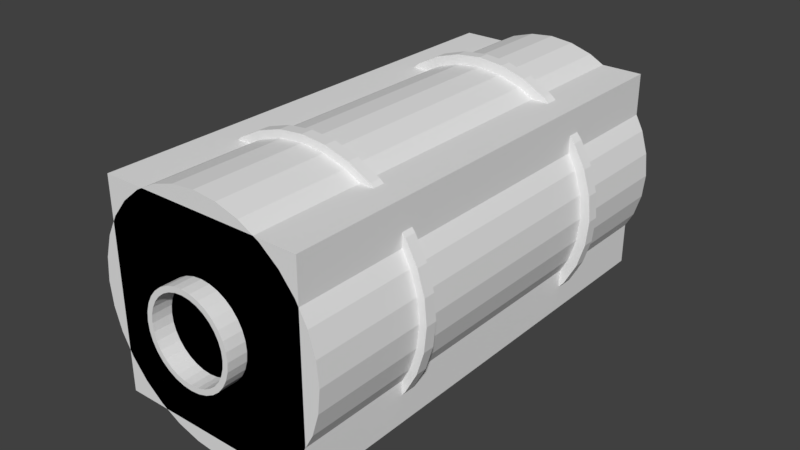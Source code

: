 # Source: scene-hull.blend  (saved by Blender 2.79.0; exported with 4.5.12 LTS)
import bpy
from mathutils import Matrix  # noqa: F401  (used for matrix-valued properties, if any)

bpy.ops.wm.read_factory_settings(use_empty=True)
scene = bpy.context.scene
scene.name = 'Scene'

# ---- collections
col_collection_1 = bpy.data.collections.new('Collection 1'); scene.collection.children.link(col_collection_1)

# ---- world
world_world = bpy.data.worlds.new('World'); scene.world = world_world
world_world.color = (0.05088, 0.05088, 0.05088)
world_world.use_sun_shadow = False
world_world.sun_shadow_jitter_overblur = 0.0
world_world.cycles.sampling_method = 'MANUAL'

# ---- meshes
me_cylinder_012 = bpy.data.meshes.new('Cylinder.012')
me_cylinder_012.from_pydata([(8.657e-08, 5.763e-07, 3.0), (0.0, 1.0, -1.0), (0.0, 1.0, 1.0), (0.1951, 0.9808, -1.0), (0.1951, 0.9808, 1.0), (0.3827, 0.9239, -1.0), (0.3827, 0.9239, 1.0), (0.5556, 0.8315, -1.0), (0.5556, 0.8315, 1.0), (0.7071, 0.7071, -1.0), (0.7071, 0.7071, 1.0), (0.8315, 0.5556, -1.0), (0.8315, 0.5556, 1.0), (0.9239, 0.3827, -1.0), (0.9239, 0.3827, 1.0), (0.9808, 0.1951, -1.0), (0.9808, 0.1951, 1.0), (1.0, 7.55e-08, -1.0), (1.0, 7.55e-08, 1.0), (0.9808, -0.1951, -1.0), (0.9808, -0.1951, 1.0), (0.9239, -0.3827, -1.0), (0.9239, -0.3827, 1.0), (0.8315, -0.5556, -1.0), (0.8315, -0.5556, 1.0), (0.7071, -0.7071, -1.0), (0.7071, -0.7071, 1.0), (0.5556, -0.8315, -1.0), (0.5556, -0.8315, 1.0), (0.3827, -0.9239, -1.0), (0.3827, -0.9239, 1.0), (0.1951, -0.9808, -1.0), (0.1951, -0.9808, 1.0), (-3.258e-07, -1.0, -1.0), (-3.258e-07, -1.0, 1.0), (-0.1951, -0.9808, -1.0), (-0.1951, -0.9808, 1.0), (-0.3827, -0.9239, -1.0), (-0.3827, -0.9239, 1.0), (-0.5556, -0.8315, -1.0), (-0.5556, -0.8315, 1.0), (-0.7071, -0.7071, -1.0), (-0.7071, -0.7071, 1.0), (-0.8315, -0.5556, -1.0), (-0.8315, -0.5556, 1.0), (-0.9239, -0.3827, -1.0), (-0.9239, -0.3827, 1.0), (-0.9808, -0.1951, -1.0), (-0.9808, -0.1951, 1.0), (-1.0, 9.656e-07, -1.0), (-1.0, 9.656e-07, 1.0), (-0.9808, 0.1951, -1.0), (-0.9808, 0.1951, 1.0), (-0.9239, 0.3827, -1.0), (-0.9239, 0.3827, 1.0), (-0.8315, 0.5556, -1.0), (-0.8315, 0.5556, 1.0), (-0.7071, 0.7071, -1.0), (-0.7071, 0.7071, 1.0), (-0.5556, 0.8315, -1.0), (-0.5556, 0.8315, 1.0), (-0.3827, 0.9239, -1.0), (-0.3827, 0.9239, 1.0), (-0.1951, 0.9808, -1.0), (-0.1951, 0.9808, 1.0), (-0.2992, -0.7223, 1.0), (-0.2992, -0.7223, -1.0), (-0.5528, -0.5528, 1.0), (-0.5528, -0.5528, -1.0), (-0.1525, -0.7668, 1.0), (-0.1525, -0.7668, -1.0), (-0.4344, -0.6501, 1.0), (-0.4344, -0.6501, -1.0), (0.1525, 0.7668, 1.0), (0.1525, 0.7668, -1.0), (0.4344, 0.6501, 1.0), (0.4344, 0.6501, -1.0), (0.6501, -0.4344, 1.0), (0.6501, -0.4344, -1.0), (0.7668, -0.1525, 1.0), (0.7668, -0.1525, -1.0), (0.2992, 0.7223, 1.0), (0.2992, 0.7223, -1.0), (0.7223, -0.2992, 1.0), (0.7223, -0.2992, -1.0), (4.47e-08, 0.7818, 1.0), (4.47e-08, 0.7818, -1.0), (0.7818, 3.863e-07, 1.0), (0.7818, 3.863e-07, -1.0), (-0.2992, 0.7223, 1.0), (-0.2992, 0.7223, -1.0), (-0.4344, 0.6501, 1.0), (-0.4344, 0.6501, -1.0), (-0.6501, 0.4344, 1.0), (-0.6501, 0.4344, -1.0), (-0.7223, 0.2992, 1.0), (-0.7223, 0.2992, -1.0), (-0.5528, 0.5528, 1.0), (-0.5528, 0.5528, -1.0), (-0.1525, 0.7668, 1.0), (-0.1525, 0.7668, -1.0), (0.7223, 0.2992, 1.0), (0.7223, 0.2992, -1.0), (0.6501, 0.4344, 1.0), (0.6501, 0.4344, -1.0), (0.7668, 0.1525, 1.0), (0.7668, 0.1525, -1.0), (-0.7818, 1.082e-06, 1.0), (-0.7818, 1.082e-06, -1.0), (-0.7668, -0.1525, 1.0), (-0.7668, -0.1525, -1.0), (-0.7668, 0.1525, 1.0), (-0.7668, 0.1525, -1.0), (0.5528, -0.5528, 1.0), (0.5528, -0.5528, -1.0), (0.6501, -0.4344, 1.0), (0.6501, -0.4344, -1.0), (0.4344, -0.6501, 1.0), (0.4344, -0.6501, -1.0), (-0.7223, 0.2992, 1.0), (-0.7223, 0.2992, -1.0), (-0.7818, 1.082e-06, 1.0), (-0.7818, 1.082e-06, -1.0), (0.5528, -0.5528, 1.0), (0.5528, -0.5528, -1.0), (-0.7668, 0.1525, 1.0), (-0.7668, 0.1525, -1.0), (0.7223, -0.2992, 1.0), (0.7223, -0.2992, -1.0), (-0.7668, -0.1525, 1.0), (-0.7668, -0.1525, -1.0), (-0.4344, -0.6501, 1.0), (-0.4344, -0.6501, -1.0), (-0.5528, -0.5528, 1.0), (-0.5528, -0.5528, -1.0), (-0.6501, -0.4344, 1.0), (-0.6501, -0.4344, -1.0), (-0.7223, -0.2992, 1.0), (-0.7223, -0.2992, -1.0), (-2.1e-07, -0.7818, 1.0), (-2.1e-07, -0.7818, -1.0), (-0.6501, 0.4344, 1.0), (-0.6501, 0.4344, -1.0), (-0.2992, 0.7223, 1.0), (-0.2992, 0.7223, -1.0), (-0.5528, 0.5528, 1.0), (-0.5528, 0.5528, -1.0), (-0.4344, 0.6501, 1.0), (-0.4344, 0.6501, -1.0), (0.1525, -0.7668, 1.0), (0.1525, -0.7668, -1.0), (0.2992, -0.7223, 1.0), (0.2992, -0.7223, -1.0), (-0.2992, -0.7223, 1.0), (-0.2992, -0.7223, -1.0), (-2.1e-07, -0.7818, 1.0), (-2.1e-07, -0.7818, -1.0), (0.7818, 3.863e-07, 1.0), (0.7818, 3.863e-07, -1.0), (0.7668, -0.1525, 1.0), (0.7668, -0.1525, -1.0), (0.7668, 0.1525, 1.0), (0.7668, 0.1525, -1.0), (4.47e-08, 0.7818, 1.0), (4.47e-08, 0.7818, -1.0), (0.7223, 0.2992, 1.0), (0.7223, 0.2992, -1.0), (0.6501, 0.4344, 1.0), (0.6501, 0.4344, -1.0), (0.4344, 0.6501, 1.0), (0.4344, 0.6501, -1.0), (0.2992, 0.7223, 1.0), (0.2992, 0.7223, -1.0), (0.5528, 0.5528, 1.0), (0.5528, 0.5528, -1.0), (0.1525, 0.7668, 1.0), (0.1525, 0.7668, -1.0), (-0.1525, 0.7668, 1.0), (-0.1525, 0.7668, -1.0), (0.1525, -0.7668, 1.0), (0.1525, -0.7668, -1.0), (-0.7223, -0.2992, 1.0), (-0.7223, -0.2992, -1.0), (0.2992, -0.7223, 1.0), (0.2992, -0.7223, -1.0), (-0.1525, -0.7668, 1.0), (-0.1525, -0.7668, -1.0), (0.5528, 0.5528, 1.0), (0.5528, 0.5528, -1.0), (-0.6501, -0.4344, 1.0), (-0.6501, -0.4344, -1.0), (0.4344, -0.6501, 1.0), (0.4344, -0.6501, -1.0)], [(87, 18), (107, 50), (108, 49), (88, 17)], [(1, 3, 4, 2), (3, 5, 6, 4), (5, 7, 8, 6), (7, 9, 10, 8), (9, 11, 12, 10), (11, 13, 14, 12), (13, 15, 16, 14), (15, 17, 18, 16), (17, 19, 20, 18), (19, 21, 22, 20), (21, 23, 24, 22), (23, 25, 26, 24), (25, 27, 28, 26), (27, 29, 30, 28), (29, 31, 32, 30), (31, 33, 34, 32), (33, 35, 36, 34), (35, 37, 38, 36), (37, 39, 40, 38), (39, 41, 42, 40), (41, 43, 44, 42), (43, 45, 46, 44), (45, 47, 48, 46), (47, 49, 50, 48), (49, 51, 52, 50), (51, 53, 54, 52), (53, 55, 56, 54), (55, 57, 58, 56), (57, 59, 60, 58), (59, 61, 62, 60), (4, 6, 8, 10, 12, 14, 16, 18, 157, 161, 165, 167, 173, 169, 171, 175, 163, 177, 143, 147, 145, 141, 119, 125, 121, 50, 52, 54, 56, 58, 60, 62, 64, 2), (61, 63, 64, 62), (63, 1, 2, 64), (1, 63, 61, 59, 57, 55, 53, 51, 49, 122, 126, 120, 142, 146, 148, 144, 178, 164, 176, 172, 170, 174, 168, 166, 162, 158, 17, 15, 13, 11, 9, 7, 5, 3), (166, 165, 161, 162), (170, 169, 173, 174), (104, 103, 101, 102), (100, 99, 85, 86), (98, 97, 91, 92), (184, 183, 179, 180), (106, 105, 87, 88), (94, 93, 97, 98), (124, 123, 117, 118), (182, 181, 109, 110), (76, 75, 187, 188), (126, 125, 119, 120), (92, 91, 89, 90), (80, 79, 83, 84), (86, 85, 73, 74), (121, 129, 137, 135, 67, 71, 65, 69, 139, 149, 151, 117, 123, 115, 127, 159, 157, 18, 20, 22, 24, 26, 28, 30, 32, 34, 36, 38, 40, 42, 44, 46, 48, 50), (186, 185, 153, 154), (156, 155, 185, 186), (180, 179, 155, 156), (164, 163, 175, 176), (152, 151, 149, 150), (66, 65, 71, 72), (116, 115, 123, 124), (134, 133, 189, 190), (130, 129, 121, 122), (148, 147, 143, 144), (160, 128, 116, 124, 118, 152, 150, 140, 70, 66, 72, 68, 136, 138, 130, 122, 49, 47, 45, 43, 41, 39, 37, 35, 33, 31, 29, 27, 25, 23, 21, 19, 17, 158), (162, 161, 157, 158), (150, 149, 139, 140), (132, 131, 133, 134), (136, 135, 137, 138), (160, 159, 127, 128), (114, 113, 191, 192), (144, 143, 177, 178), (68, 67, 135, 136), (172, 171, 169, 170), (112, 111, 95, 96), (74, 73, 81, 82), (128, 127, 115, 116), (122, 121, 125, 126), (190, 189, 181, 182), (102, 101, 105, 106), (188, 187, 103, 104), (84, 83, 77, 78), (78, 77, 113, 114), (120, 119, 141, 142), (176, 175, 171, 172), (72, 71, 67, 68), (108, 107, 111, 112), (192, 191, 183, 184), (142, 141, 145, 146), (88, 87, 79, 80), (96, 95, 93, 94), (178, 177, 163, 164), (140, 139, 69, 70), (90, 89, 99, 100), (82, 81, 75, 76), (174, 173, 167, 168), (154, 153, 131, 132), (146, 145, 147, 148), (168, 167, 165, 166), (110, 109, 107, 108), (158, 157, 159, 160), (118, 117, 151, 152), (70, 69, 65, 66), (138, 137, 129, 130)])
me_cylinder_012.use_remesh_preserve_volume = False
me_cylinder_012.use_remesh_preserve_attributes = False
me_cylinder_012.use_mirror_vertex_groups = False
me_cylinder_012.update()
me_cylinder_010 = bpy.data.meshes.new('Cylinder.010')
me_cylinder_010.from_pydata([(8.657e-08, 5.763e-07, 3.0), (0.0, 1.0, -1.0), (0.0, 1.0, 1.0), (0.1951, 0.9808, -1.0), (0.1951, 0.9808, 1.0), (0.3827, 0.9239, -1.0), (0.3827, 0.9239, 1.0), (0.5556, 0.8315, -1.0), (0.5556, 0.8315, 1.0), (0.7071, 0.7071, -1.0), (0.7071, 0.7071, 1.0), (0.8315, 0.5556, -1.0), (0.8315, 0.5556, 1.0), (0.9239, 0.3827, -1.0), (0.9239, 0.3827, 1.0), (0.9808, 0.1951, -1.0), (0.9808, 0.1951, 1.0), (1.0, 7.55e-08, -1.0), (1.0, 7.55e-08, 1.0), (0.9808, -0.1951, -1.0), (0.9808, -0.1951, 1.0), (0.9239, -0.3827, -1.0), (0.9239, -0.3827, 1.0), (0.8315, -0.5556, -1.0), (0.8315, -0.5556, 1.0), (0.7071, -0.7071, -1.0), (0.7071, -0.7071, 1.0), (0.5556, -0.8315, -1.0), (0.5556, -0.8315, 1.0), (0.3827, -0.9239, -1.0), (0.3827, -0.9239, 1.0), (0.1951, -0.9808, -1.0), (0.1951, -0.9808, 1.0), (-3.258e-07, -1.0, -1.0), (-3.258e-07, -1.0, 1.0), (-0.1951, -0.9808, -1.0), (-0.1951, -0.9808, 1.0), (-0.3827, -0.9239, -1.0), (-0.3827, -0.9239, 1.0), (-0.5556, -0.8315, -1.0), (-0.5556, -0.8315, 1.0), (-0.7071, -0.7071, -1.0), (-0.7071, -0.7071, 1.0), (-0.8315, -0.5556, -1.0), (-0.8315, -0.5556, 1.0), (-0.9239, -0.3827, -1.0), (-0.9239, -0.3827, 1.0), (-0.9808, -0.1951, -1.0), (-0.9808, -0.1951, 1.0), (-1.0, 9.656e-07, -1.0), (-1.0, 9.656e-07, 1.0), (-0.9808, 0.1951, -1.0), (-0.9808, 0.1951, 1.0), (-0.9239, 0.3827, -1.0), (-0.9239, 0.3827, 1.0), (-0.8315, 0.5556, -1.0), (-0.8315, 0.5556, 1.0), (-0.7071, 0.7071, -1.0), (-0.7071, 0.7071, 1.0), (-0.5556, 0.8315, -1.0), (-0.5556, 0.8315, 1.0), (-0.3827, 0.9239, -1.0), (-0.3827, 0.9239, 1.0), (-0.1951, 0.9808, -1.0), (-0.1951, 0.9808, 1.0), (-0.2992, -0.7223, 1.0), (-0.2992, -0.7223, -1.0), (-0.5528, -0.5528, 1.0), (-0.5528, -0.5528, -1.0), (-0.1525, -0.7668, 1.0), (-0.1525, -0.7668, -1.0), (-0.4344, -0.6501, 1.0), (-0.4344, -0.6501, -1.0), (0.1525, 0.7668, 1.0), (0.1525, 0.7668, -1.0), (0.4344, 0.6501, 1.0), (0.4344, 0.6501, -1.0), (0.6501, -0.4344, 1.0), (0.6501, -0.4344, -1.0), (0.7668, -0.1525, 1.0), (0.7668, -0.1525, -1.0), (0.2992, 0.7223, 1.0), (0.2992, 0.7223, -1.0), (0.7223, -0.2992, 1.0), (0.7223, -0.2992, -1.0), (4.47e-08, 0.7818, 1.0), (4.47e-08, 0.7818, -1.0), (0.7818, 3.863e-07, 1.0), (0.7818, 3.863e-07, -1.0), (-0.2992, 0.7223, 1.0), (-0.2992, 0.7223, -1.0), (-0.4344, 0.6501, 1.0), (-0.4344, 0.6501, -1.0), (-0.6501, 0.4344, 1.0), (-0.6501, 0.4344, -1.0), (-0.7223, 0.2992, 1.0), (-0.7223, 0.2992, -1.0), (-0.5528, 0.5528, 1.0), (-0.5528, 0.5528, -1.0), (-0.1525, 0.7668, 1.0), (-0.1525, 0.7668, -1.0), (0.7223, 0.2992, 1.0), (0.7223, 0.2992, -1.0), (0.6501, 0.4344, 1.0), (0.6501, 0.4344, -1.0), (0.7668, 0.1525, 1.0), (0.7668, 0.1525, -1.0), (-0.7818, 1.082e-06, 1.0), (-0.7818, 1.082e-06, -1.0), (-0.7668, -0.1525, 1.0), (-0.7668, -0.1525, -1.0), (-0.7668, 0.1525, 1.0), (-0.7668, 0.1525, -1.0), (0.5528, -0.5528, 1.0), (0.5528, -0.5528, -1.0), (0.6501, -0.4344, 1.0), (0.6501, -0.4344, -1.0), (0.4344, -0.6501, 1.0), (0.4344, -0.6501, -1.0), (-0.7223, 0.2992, 1.0), (-0.7223, 0.2992, -1.0), (-0.7818, 1.082e-06, 1.0), (-0.7818, 1.082e-06, -1.0), (0.5528, -0.5528, 1.0), (0.5528, -0.5528, -1.0), (-0.7668, 0.1525, 1.0), (-0.7668, 0.1525, -1.0), (0.7223, -0.2992, 1.0), (0.7223, -0.2992, -1.0), (-0.7668, -0.1525, 1.0), (-0.7668, -0.1525, -1.0), (-0.4344, -0.6501, 1.0), (-0.4344, -0.6501, -1.0), (-0.5528, -0.5528, 1.0), (-0.5528, -0.5528, -1.0), (-0.6501, -0.4344, 1.0), (-0.6501, -0.4344, -1.0), (-0.7223, -0.2992, 1.0), (-0.7223, -0.2992, -1.0), (-2.1e-07, -0.7818, 1.0), (-2.1e-07, -0.7818, -1.0), (-0.6501, 0.4344, 1.0), (-0.6501, 0.4344, -1.0), (-0.2992, 0.7223, 1.0), (-0.2992, 0.7223, -1.0), (-0.5528, 0.5528, 1.0), (-0.5528, 0.5528, -1.0), (-0.4344, 0.6501, 1.0), (-0.4344, 0.6501, -1.0), (0.1525, -0.7668, 1.0), (0.1525, -0.7668, -1.0), (0.2992, -0.7223, 1.0), (0.2992, -0.7223, -1.0), (-0.2992, -0.7223, 1.0), (-0.2992, -0.7223, -1.0), (-2.1e-07, -0.7818, 1.0), (-2.1e-07, -0.7818, -1.0), (0.7818, 3.863e-07, 1.0), (0.7818, 3.863e-07, -1.0), (0.7668, -0.1525, 1.0), (0.7668, -0.1525, -1.0), (0.7668, 0.1525, 1.0), (0.7668, 0.1525, -1.0), (4.47e-08, 0.7818, 1.0), (4.47e-08, 0.7818, -1.0), (0.7223, 0.2992, 1.0), (0.7223, 0.2992, -1.0), (0.6501, 0.4344, 1.0), (0.6501, 0.4344, -1.0), (0.4344, 0.6501, 1.0), (0.4344, 0.6501, -1.0), (0.2992, 0.7223, 1.0), (0.2992, 0.7223, -1.0), (0.5528, 0.5528, 1.0), (0.5528, 0.5528, -1.0), (0.1525, 0.7668, 1.0), (0.1525, 0.7668, -1.0), (-0.1525, 0.7668, 1.0), (-0.1525, 0.7668, -1.0), (0.1525, -0.7668, 1.0), (0.1525, -0.7668, -1.0), (-0.7223, -0.2992, 1.0), (-0.7223, -0.2992, -1.0), (0.2992, -0.7223, 1.0), (0.2992, -0.7223, -1.0), (-0.1525, -0.7668, 1.0), (-0.1525, -0.7668, -1.0), (0.5528, 0.5528, 1.0), (0.5528, 0.5528, -1.0), (-0.6501, -0.4344, 1.0), (-0.6501, -0.4344, -1.0), (0.4344, -0.6501, 1.0), (0.4344, -0.6501, -1.0)], [(87, 18), (107, 50), (108, 49), (88, 17)], [(1, 3, 4, 2), (3, 5, 6, 4), (5, 7, 8, 6), (7, 9, 10, 8), (9, 11, 12, 10), (11, 13, 14, 12), (13, 15, 16, 14), (15, 17, 18, 16), (17, 19, 20, 18), (19, 21, 22, 20), (21, 23, 24, 22), (23, 25, 26, 24), (25, 27, 28, 26), (27, 29, 30, 28), (29, 31, 32, 30), (31, 33, 34, 32), (33, 35, 36, 34), (35, 37, 38, 36), (37, 39, 40, 38), (39, 41, 42, 40), (41, 43, 44, 42), (43, 45, 46, 44), (45, 47, 48, 46), (47, 49, 50, 48), (49, 51, 52, 50), (51, 53, 54, 52), (53, 55, 56, 54), (55, 57, 58, 56), (57, 59, 60, 58), (59, 61, 62, 60), (4, 6, 8, 10, 12, 14, 16, 18, 157, 161, 165, 167, 173, 169, 171, 175, 163, 177, 143, 147, 145, 141, 119, 125, 121, 50, 52, 54, 56, 58, 60, 62, 64, 2), (61, 63, 64, 62), (63, 1, 2, 64), (1, 63, 61, 59, 57, 55, 53, 51, 49, 122, 126, 120, 142, 146, 148, 144, 178, 164, 176, 172, 170, 174, 168, 166, 162, 158, 17, 15, 13, 11, 9, 7, 5, 3), (166, 165, 161, 162), (170, 169, 173, 174), (104, 103, 101, 102), (100, 99, 85, 86), (98, 97, 91, 92), (184, 183, 179, 180), (106, 105, 87, 88), (94, 93, 97, 98), (124, 123, 117, 118), (182, 181, 109, 110), (76, 75, 187, 188), (126, 125, 119, 120), (92, 91, 89, 90), (80, 79, 83, 84), (86, 85, 73, 74), (121, 129, 137, 135, 67, 71, 65, 69, 139, 149, 151, 117, 123, 115, 127, 159, 157, 18, 20, 22, 24, 26, 28, 30, 32, 34, 36, 38, 40, 42, 44, 46, 48, 50), (186, 185, 153, 154), (156, 155, 185, 186), (180, 179, 155, 156), (164, 163, 175, 176), (152, 151, 149, 150), (66, 65, 71, 72), (116, 115, 123, 124), (134, 133, 189, 190), (130, 129, 121, 122), (148, 147, 143, 144), (160, 128, 116, 124, 118, 152, 150, 140, 70, 66, 72, 68, 136, 138, 130, 122, 49, 47, 45, 43, 41, 39, 37, 35, 33, 31, 29, 27, 25, 23, 21, 19, 17, 158), (162, 161, 157, 158), (150, 149, 139, 140), (132, 131, 133, 134), (136, 135, 137, 138), (160, 159, 127, 128), (114, 113, 191, 192), (144, 143, 177, 178), (68, 67, 135, 136), (172, 171, 169, 170), (112, 111, 95, 96), (74, 73, 81, 82), (128, 127, 115, 116), (122, 121, 125, 126), (190, 189, 181, 182), (102, 101, 105, 106), (188, 187, 103, 104), (84, 83, 77, 78), (78, 77, 113, 114), (120, 119, 141, 142), (176, 175, 171, 172), (72, 71, 67, 68), (108, 107, 111, 112), (192, 191, 183, 184), (142, 141, 145, 146), (88, 87, 79, 80), (96, 95, 93, 94), (178, 177, 163, 164), (140, 139, 69, 70), (90, 89, 99, 100), (82, 81, 75, 76), (174, 173, 167, 168), (154, 153, 131, 132), (146, 145, 147, 148), (168, 167, 165, 166), (110, 109, 107, 108), (158, 157, 159, 160), (118, 117, 151, 152), (70, 69, 65, 66), (138, 137, 129, 130)])
me_cylinder_010.use_remesh_preserve_volume = False
me_cylinder_010.use_remesh_preserve_attributes = False
me_cylinder_010.use_mirror_vertex_groups = False
me_cylinder_010.update()
me_cylinder_007 = bpy.data.meshes.new('Cylinder.007')
me_cylinder_007.from_pydata([(0.0, 1.0, -0.8018), (0.0, 1.0, 1.198), (0.1951, 0.9808, -0.8018), (0.1951, 0.9808, 1.198), (0.3827, 0.9239, -0.8018), (0.3827, 0.9239, 1.198), (0.5556, 0.8315, -0.8018), (0.5556, 0.8315, 1.198), (0.7071, 0.7071, -0.8018), (0.7071, 0.7071, 1.198), (0.8315, 0.5556, -0.8018), (0.8315, 0.5556, 1.198), (0.9239, 0.3827, -0.8018), (0.9239, 0.3827, 1.198), (0.9808, 0.1951, -0.8018), (0.9808, 0.1951, 1.198), (1.0, 7.55e-08, -0.8018), (1.0, 7.55e-08, 1.198), (0.9808, -0.1951, -0.8018), (0.9808, -0.1951, 1.198), (0.9239, -0.3827, -0.8018), (0.9239, -0.3827, 1.198), (0.8315, -0.5556, -0.8018), (0.8315, -0.5556, 1.198), (0.7071, -0.7071, -0.8018), (0.7071, -0.7071, 1.198), (0.5556, -0.8315, -0.8018), (0.5556, -0.8315, 1.198), (0.3827, -0.9239, -0.8018), (0.3827, -0.9239, 1.198), (0.1951, -0.9808, -0.8018), (0.1951, -0.9808, 1.198), (-3.258e-07, -1.0, -0.8018), (-3.258e-07, -1.0, 1.198), (-0.1951, -0.9808, -0.8018), (-0.1951, -0.9808, 1.198), (-0.3827, -0.9239, -0.8018), (-0.3827, -0.9239, 1.198), (-0.5556, -0.8315, -0.8018), (-0.5556, -0.8315, 1.198), (-0.7071, -0.7071, -0.8018), (-0.7071, -0.7071, 1.198), (-0.8315, -0.5556, -0.8018), (-0.8315, -0.5556, 1.198), (-0.9239, -0.3827, -0.8018), (-0.9239, -0.3827, 1.198), (-0.9808, -0.1951, -0.8018), (-0.9808, -0.1951, 1.198), (-1.0, 9.656e-07, -0.8018), (-1.0, 9.656e-07, 1.198), (-0.9808, 0.1951, -0.8018), (-0.9808, 0.1951, 1.198), (-0.9239, 0.3827, -0.8018), (-0.9239, 0.3827, 1.198), (-0.8315, 0.5556, -0.8018), (-0.8315, 0.5556, 1.198), (-0.7071, 0.7071, -0.8018), (-0.7071, 0.7071, 1.198), (-0.5556, 0.8315, -0.8018), (-0.5556, 0.8315, 1.198), (-0.3827, 0.9239, -0.8018), (-0.3827, 0.9239, 1.198), (-0.1951, 0.9808, -0.8018), (-0.1951, 0.9808, 1.198), (0.7334, -0.4901, 1.198), (0.7334, -0.4901, -0.8018), (0.0, 0.8821, 1.198), (0.0, 0.8821, -0.8018), (-0.1721, 0.8651, 1.198), (-0.1721, 0.8651, -0.8018), (-0.3376, 0.8149, 1.198), (-0.3376, 0.8149, -0.8018), (-0.8149, -0.3376, 1.198), (-0.8149, -0.3376, -0.8018), (-0.7334, -0.4901, 1.198), (-0.7334, -0.4901, -0.8018), (-0.8651, -0.1721, 1.198), (-0.8651, -0.1721, -0.8018), (-0.6237, -0.6237, 1.198), (-0.6237, -0.6237, -0.8018), (-0.1721, -0.8651, 1.198), (-0.1721, -0.8651, -0.8018), (-2.874e-07, -0.8821, 1.198), (-2.874e-07, -0.8821, -0.8018), (-0.3376, -0.8149, 1.198), (-0.3376, -0.8149, -0.8018), (0.8651, 0.1721, 1.198), (0.8651, 0.1721, -0.8018), (0.4901, 0.7334, 1.198), (0.4901, 0.7334, -0.8018), (0.8821, 6.659e-08, 1.198), (0.8821, 6.659e-08, -0.8018), (0.8149, 0.3376, 1.198), (0.8149, 0.3376, -0.8018), (0.1721, -0.8651, 1.198), (0.1721, -0.8651, -0.8018), (-0.6237, 0.6237, 1.198), (-0.6237, 0.6237, -0.8018), (-0.4901, 0.7334, 1.198), (-0.4901, 0.7334, -0.8018), (-0.7334, 0.4901, 1.198), (-0.7334, 0.4901, -0.8018), (0.8651, -0.1721, 1.198), (0.8651, -0.1721, -0.8018), (0.4901, -0.7334, 1.198), (0.4901, -0.7334, -0.8018), (0.6237, -0.6237, 1.198), (0.6237, -0.6237, -0.8018), (0.8149, -0.3376, 1.198), (0.8149, -0.3376, -0.8018), (-0.8821, 8.517e-07, 1.198), (-0.8821, 8.517e-07, -0.8018), (-0.4901, -0.7334, 1.198), (-0.4901, -0.7334, -0.8018), (-0.8651, 0.1721, 1.198), (-0.8651, 0.1721, -0.8018), (0.6237, 0.6237, 1.198), (0.6237, 0.6237, -0.8018), (0.3376, -0.8149, 1.198), (0.3376, -0.8149, -0.8018), (0.7334, 0.4901, 1.198), (0.7334, 0.4901, -0.8018), (-0.8149, 0.3376, 1.198), (-0.8149, 0.3376, -0.8018), (0.3376, 0.8149, 1.198), (0.3376, 0.8149, -0.8018), (0.1721, 0.8651, 1.198), (0.1721, 0.8651, -0.8018)], [], [(0, 1, 3, 2), (2, 3, 5, 4), (4, 5, 7, 6), (6, 7, 9, 8), (8, 9, 11, 10), (10, 11, 13, 12), (12, 13, 15, 14), (14, 15, 17, 16), (16, 17, 19, 18), (18, 19, 21, 20), (20, 21, 23, 22), (22, 23, 25, 24), (24, 25, 27, 26), (26, 27, 29, 28), (28, 29, 31, 30), (30, 31, 33, 32), (32, 33, 35, 34), (34, 35, 37, 36), (36, 37, 39, 38), (38, 39, 41, 40), (40, 41, 43, 42), (42, 43, 45, 44), (44, 45, 47, 46), (46, 47, 49, 48), (48, 49, 51, 50), (50, 51, 53, 52), (52, 53, 55, 54), (54, 55, 57, 56), (56, 57, 59, 58), (58, 59, 61, 60), (3, 1, 63, 61, 59, 57, 55, 53, 51, 49, 110, 114, 122, 100, 96, 98, 70, 68, 66, 126, 124, 88, 116, 120, 92, 86, 90, 17, 15, 13, 11, 9, 7, 5), (60, 61, 63, 62), (62, 63, 1, 0), (0, 2, 4, 6, 8, 10, 12, 14, 16, 91, 87, 93, 121, 117, 89, 125, 127, 67, 69, 71, 99, 97, 101, 123, 115, 111, 48, 50, 52, 54, 56, 58, 60, 62), (103, 102, 90, 91), (107, 106, 64, 65), (65, 64, 108, 109), (115, 114, 110, 111), (87, 86, 92, 93), (91, 90, 86, 87), (121, 120, 116, 117), (67, 66, 68, 69), (81, 80, 82, 83), (101, 100, 122, 123), (83, 82, 94, 95), (69, 68, 70, 71), (117, 116, 88, 89), (113, 112, 84, 85), (17, 90, 102, 108, 64, 106, 104, 118, 94, 82, 80, 84, 112, 78, 74, 72, 76, 110, 49, 47, 45, 43, 41, 39, 37, 35, 33, 31, 29, 27, 25, 23, 21, 19), (89, 88, 124, 125), (105, 104, 106, 107), (99, 98, 96, 97), (123, 122, 114, 115), (119, 118, 104, 105), (79, 78, 112, 113), (73, 72, 74, 75), (127, 126, 66, 67), (93, 92, 120, 121), (111, 110, 76, 77), (109, 108, 102, 103), (85, 84, 80, 81), (71, 70, 98, 99), (125, 124, 126, 127), (95, 94, 118, 119), (77, 76, 72, 73), (97, 96, 100, 101), (48, 111, 77, 73, 75, 79, 113, 85, 81, 83, 95, 119, 105, 107, 65, 109, 103, 91, 16, 18, 20, 22, 24, 26, 28, 30, 32, 34, 36, 38, 40, 42, 44, 46), (75, 74, 78, 79)])
me_cylinder_007.use_remesh_preserve_volume = False
me_cylinder_007.use_remesh_preserve_attributes = False
me_cylinder_007.use_mirror_vertex_groups = False
me_cylinder_007.update()
me_cylinder_006 = bpy.data.meshes.new('Cylinder.006')
me_cylinder_006.from_pydata([(0.0, 1.0, -0.8018), (0.0, 1.0, 1.198), (0.1951, 0.9808, -0.8018), (0.1951, 0.9808, 1.198), (0.3827, 0.9239, -0.8018), (0.3827, 0.9239, 1.198), (0.5556, 0.8315, -0.8018), (0.5556, 0.8315, 1.198), (0.7071, 0.7071, -0.8018), (0.7071, 0.7071, 1.198), (0.8315, 0.5556, -0.8018), (0.8315, 0.5556, 1.198), (0.9239, 0.3827, -0.8018), (0.9239, 0.3827, 1.198), (0.9808, 0.1951, -0.8018), (0.9808, 0.1951, 1.198), (1.0, 7.55e-08, -0.8018), (1.0, 7.55e-08, 1.198), (0.9808, -0.1951, -0.8018), (0.9808, -0.1951, 1.198), (0.9239, -0.3827, -0.8018), (0.9239, -0.3827, 1.198), (0.8315, -0.5556, -0.8018), (0.8315, -0.5556, 1.198), (0.7071, -0.7071, -0.8018), (0.7071, -0.7071, 1.198), (0.5556, -0.8315, -0.8018), (0.5556, -0.8315, 1.198), (0.3827, -0.9239, -0.8018), (0.3827, -0.9239, 1.198), (0.1951, -0.9808, -0.8018), (0.1951, -0.9808, 1.198), (-3.258e-07, -1.0, -0.8018), (-3.258e-07, -1.0, 1.198), (-0.1951, -0.9808, -0.8018), (-0.1951, -0.9808, 1.198), (-0.3827, -0.9239, -0.8018), (-0.3827, -0.9239, 1.198), (-0.5556, -0.8315, -0.8018), (-0.5556, -0.8315, 1.198), (-0.7071, -0.7071, -0.8018), (-0.7071, -0.7071, 1.198), (-0.8315, -0.5556, -0.8018), (-0.8315, -0.5556, 1.198), (-0.9239, -0.3827, -0.8018), (-0.9239, -0.3827, 1.198), (-0.9808, -0.1951, -0.8018), (-0.9808, -0.1951, 1.198), (-1.0, 9.656e-07, -0.8018), (-1.0, 9.656e-07, 1.198), (-0.9808, 0.1951, -0.8018), (-0.9808, 0.1951, 1.198), (-0.9239, 0.3827, -0.8018), (-0.9239, 0.3827, 1.198), (-0.8315, 0.5556, -0.8018), (-0.8315, 0.5556, 1.198), (-0.7071, 0.7071, -0.8018), (-0.7071, 0.7071, 1.198), (-0.5556, 0.8315, -0.8018), (-0.5556, 0.8315, 1.198), (-0.3827, 0.9239, -0.8018), (-0.3827, 0.9239, 1.198), (-0.1951, 0.9808, -0.8018), (-0.1951, 0.9808, 1.198), (0.7334, -0.4901, 1.198), (0.7334, -0.4901, -0.8018), (0.0, 0.8821, 1.198), (0.0, 0.8821, -0.8018), (-0.1721, 0.8651, 1.198), (-0.1721, 0.8651, -0.8018), (-0.3376, 0.8149, 1.198), (-0.3376, 0.8149, -0.8018), (-0.8149, -0.3376, 1.198), (-0.8149, -0.3376, -0.8018), (-0.7334, -0.4901, 1.198), (-0.7334, -0.4901, -0.8018), (-0.8651, -0.1721, 1.198), (-0.8651, -0.1721, -0.8018), (-0.6237, -0.6237, 1.198), (-0.6237, -0.6237, -0.8018), (-0.1721, -0.8651, 1.198), (-0.1721, -0.8651, -0.8018), (-2.874e-07, -0.8821, 1.198), (-2.874e-07, -0.8821, -0.8018), (-0.3376, -0.8149, 1.198), (-0.3376, -0.8149, -0.8018), (0.8651, 0.1721, 1.198), (0.8651, 0.1721, -0.8018), (0.4901, 0.7334, 1.198), (0.4901, 0.7334, -0.8018), (0.8821, 6.659e-08, 1.198), (0.8821, 6.659e-08, -0.8018), (0.8149, 0.3376, 1.198), (0.8149, 0.3376, -0.8018), (0.1721, -0.8651, 1.198), (0.1721, -0.8651, -0.8018), (-0.6237, 0.6237, 1.198), (-0.6237, 0.6237, -0.8018), (-0.4901, 0.7334, 1.198), (-0.4901, 0.7334, -0.8018), (-0.7334, 0.4901, 1.198), (-0.7334, 0.4901, -0.8018), (0.8651, -0.1721, 1.198), (0.8651, -0.1721, -0.8018), (0.4901, -0.7334, 1.198), (0.4901, -0.7334, -0.8018), (0.6237, -0.6237, 1.198), (0.6237, -0.6237, -0.8018), (0.8149, -0.3376, 1.198), (0.8149, -0.3376, -0.8018), (-0.8821, 8.517e-07, 1.198), (-0.8821, 8.517e-07, -0.8018), (-0.4901, -0.7334, 1.198), (-0.4901, -0.7334, -0.8018), (-0.8651, 0.1721, 1.198), (-0.8651, 0.1721, -0.8018), (0.6237, 0.6237, 1.198), (0.6237, 0.6237, -0.8018), (0.3376, -0.8149, 1.198), (0.3376, -0.8149, -0.8018), (0.7334, 0.4901, 1.198), (0.7334, 0.4901, -0.8018), (-0.8149, 0.3376, 1.198), (-0.8149, 0.3376, -0.8018), (0.3376, 0.8149, 1.198), (0.3376, 0.8149, -0.8018), (0.1721, 0.8651, 1.198), (0.1721, 0.8651, -0.8018)], [], [(0, 1, 3, 2), (2, 3, 5, 4), (4, 5, 7, 6), (6, 7, 9, 8), (8, 9, 11, 10), (10, 11, 13, 12), (12, 13, 15, 14), (14, 15, 17, 16), (16, 17, 19, 18), (18, 19, 21, 20), (20, 21, 23, 22), (22, 23, 25, 24), (24, 25, 27, 26), (26, 27, 29, 28), (28, 29, 31, 30), (30, 31, 33, 32), (32, 33, 35, 34), (34, 35, 37, 36), (36, 37, 39, 38), (38, 39, 41, 40), (40, 41, 43, 42), (42, 43, 45, 44), (44, 45, 47, 46), (46, 47, 49, 48), (48, 49, 51, 50), (50, 51, 53, 52), (52, 53, 55, 54), (54, 55, 57, 56), (56, 57, 59, 58), (58, 59, 61, 60), (3, 1, 63, 61, 59, 57, 55, 53, 51, 49, 110, 114, 122, 100, 96, 98, 70, 68, 66, 126, 124, 88, 116, 120, 92, 86, 90, 17, 15, 13, 11, 9, 7, 5), (60, 61, 63, 62), (62, 63, 1, 0), (0, 2, 4, 6, 8, 10, 12, 14, 16, 91, 87, 93, 121, 117, 89, 125, 127, 67, 69, 71, 99, 97, 101, 123, 115, 111, 48, 50, 52, 54, 56, 58, 60, 62), (103, 102, 90, 91), (107, 106, 64, 65), (65, 64, 108, 109), (115, 114, 110, 111), (87, 86, 92, 93), (91, 90, 86, 87), (121, 120, 116, 117), (67, 66, 68, 69), (81, 80, 82, 83), (101, 100, 122, 123), (83, 82, 94, 95), (69, 68, 70, 71), (117, 116, 88, 89), (113, 112, 84, 85), (17, 90, 102, 108, 64, 106, 104, 118, 94, 82, 80, 84, 112, 78, 74, 72, 76, 110, 49, 47, 45, 43, 41, 39, 37, 35, 33, 31, 29, 27, 25, 23, 21, 19), (89, 88, 124, 125), (105, 104, 106, 107), (99, 98, 96, 97), (123, 122, 114, 115), (119, 118, 104, 105), (79, 78, 112, 113), (73, 72, 74, 75), (127, 126, 66, 67), (93, 92, 120, 121), (111, 110, 76, 77), (109, 108, 102, 103), (85, 84, 80, 81), (71, 70, 98, 99), (125, 124, 126, 127), (95, 94, 118, 119), (77, 76, 72, 73), (97, 96, 100, 101), (48, 111, 77, 73, 75, 79, 113, 85, 81, 83, 95, 119, 105, 107, 65, 109, 103, 91, 16, 18, 20, 22, 24, 26, 28, 30, 32, 34, 36, 38, 40, 42, 44, 46), (75, 74, 78, 79)])
me_cylinder_006.use_remesh_preserve_volume = False
me_cylinder_006.use_remesh_preserve_attributes = False
me_cylinder_006.use_mirror_vertex_groups = False
me_cylinder_006.update()
me_cylinder_002 = bpy.data.meshes.new('Cylinder.002')
me_cylinder_002.from_pydata([(0.0, 1.0, -0.8018), (0.0, 1.0, 1.198), (0.1951, 0.9808, -0.8018), (0.1951, 0.9808, 1.198), (0.3827, 0.9239, -0.8018), (0.3827, 0.9239, 1.198), (0.5556, 0.8315, -0.8018), (0.5556, 0.8315, 1.198), (0.7071, 0.7071, -0.8018), (0.7071, 0.7071, 1.198), (0.8315, 0.5556, -0.8018), (0.8315, 0.5556, 1.198), (0.9239, 0.3827, -0.8018), (0.9239, 0.3827, 1.198), (0.9808, 0.1951, -0.8018), (0.9808, 0.1951, 1.198), (1.0, 7.55e-08, -0.8018), (1.0, 7.55e-08, 1.198), (0.9808, -0.1951, -0.8018), (0.9808, -0.1951, 1.198), (0.9239, -0.3827, -0.8018), (0.9239, -0.3827, 1.198), (0.8315, -0.5556, -0.8018), (0.8315, -0.5556, 1.198), (0.7071, -0.7071, -0.8018), (0.7071, -0.7071, 1.198), (0.5556, -0.8315, -0.8018), (0.5556, -0.8315, 1.198), (0.3827, -0.9239, -0.8018), (0.3827, -0.9239, 1.198), (0.1951, -0.9808, -0.8018), (0.1951, -0.9808, 1.198), (-3.258e-07, -1.0, -0.8018), (-3.258e-07, -1.0, 1.198), (-0.1951, -0.9808, -0.8018), (-0.1951, -0.9808, 1.198), (-0.3827, -0.9239, -0.8018), (-0.3827, -0.9239, 1.198), (-0.5556, -0.8315, -0.8018), (-0.5556, -0.8315, 1.198), (-0.7071, -0.7071, -0.8018), (-0.7071, -0.7071, 1.198), (-0.8315, -0.5556, -0.8018), (-0.8315, -0.5556, 1.198), (-0.9239, -0.3827, -0.8018), (-0.9239, -0.3827, 1.198), (-0.9808, -0.1951, -0.8018), (-0.9808, -0.1951, 1.198), (-1.0, 9.656e-07, -0.8018), (-1.0, 9.656e-07, 1.198), (-0.9808, 0.1951, -0.8018), (-0.9808, 0.1951, 1.198), (-0.9239, 0.3827, -0.8018), (-0.9239, 0.3827, 1.198), (-0.8315, 0.5556, -0.8018), (-0.8315, 0.5556, 1.198), (-0.7071, 0.7071, -0.8018), (-0.7071, 0.7071, 1.198), (-0.5556, 0.8315, -0.8018), (-0.5556, 0.8315, 1.198), (-0.3827, 0.9239, -0.8018), (-0.3827, 0.9239, 1.198), (-0.1951, 0.9808, -0.8018), (-0.1951, 0.9808, 1.198), (0.7334, -0.4901, 1.198), (0.7334, -0.4901, -0.8018), (0.0, 0.8821, 1.198), (0.0, 0.8821, -0.8018), (-0.1721, 0.8651, 1.198), (-0.1721, 0.8651, -0.8018), (-0.3376, 0.8149, 1.198), (-0.3376, 0.8149, -0.8018), (-0.8149, -0.3376, 1.198), (-0.8149, -0.3376, -0.8018), (-0.7334, -0.4901, 1.198), (-0.7334, -0.4901, -0.8018), (-0.8651, -0.1721, 1.198), (-0.8651, -0.1721, -0.8018), (-0.6237, -0.6237, 1.198), (-0.6237, -0.6237, -0.8018), (-0.1721, -0.8651, 1.198), (-0.1721, -0.8651, -0.8018), (-2.874e-07, -0.8821, 1.198), (-2.874e-07, -0.8821, -0.8018), (-0.3376, -0.8149, 1.198), (-0.3376, -0.8149, -0.8018), (0.8651, 0.1721, 1.198), (0.8651, 0.1721, -0.8018), (0.4901, 0.7334, 1.198), (0.4901, 0.7334, -0.8018), (0.8821, 6.659e-08, 1.198), (0.8821, 6.659e-08, -0.8018), (0.8149, 0.3376, 1.198), (0.8149, 0.3376, -0.8018), (0.1721, -0.8651, 1.198), (0.1721, -0.8651, -0.8018), (-0.6237, 0.6237, 1.198), (-0.6237, 0.6237, -0.8018), (-0.4901, 0.7334, 1.198), (-0.4901, 0.7334, -0.8018), (-0.7334, 0.4901, 1.198), (-0.7334, 0.4901, -0.8018), (0.8651, -0.1721, 1.198), (0.8651, -0.1721, -0.8018), (0.4901, -0.7334, 1.198), (0.4901, -0.7334, -0.8018), (0.6237, -0.6237, 1.198), (0.6237, -0.6237, -0.8018), (0.8149, -0.3376, 1.198), (0.8149, -0.3376, -0.8018), (-0.8821, 8.517e-07, 1.198), (-0.8821, 8.517e-07, -0.8018), (-0.4901, -0.7334, 1.198), (-0.4901, -0.7334, -0.8018), (-0.8651, 0.1721, 1.198), (-0.8651, 0.1721, -0.8018), (0.6237, 0.6237, 1.198), (0.6237, 0.6237, -0.8018), (0.3376, -0.8149, 1.198), (0.3376, -0.8149, -0.8018), (0.7334, 0.4901, 1.198), (0.7334, 0.4901, -0.8018), (-0.8149, 0.3376, 1.198), (-0.8149, 0.3376, -0.8018), (0.3376, 0.8149, 1.198), (0.3376, 0.8149, -0.8018), (0.1721, 0.8651, 1.198), (0.1721, 0.8651, -0.8018)], [], [(0, 1, 3, 2), (2, 3, 5, 4), (4, 5, 7, 6), (6, 7, 9, 8), (8, 9, 11, 10), (10, 11, 13, 12), (12, 13, 15, 14), (14, 15, 17, 16), (16, 17, 19, 18), (18, 19, 21, 20), (20, 21, 23, 22), (22, 23, 25, 24), (24, 25, 27, 26), (26, 27, 29, 28), (28, 29, 31, 30), (30, 31, 33, 32), (32, 33, 35, 34), (34, 35, 37, 36), (36, 37, 39, 38), (38, 39, 41, 40), (40, 41, 43, 42), (42, 43, 45, 44), (44, 45, 47, 46), (46, 47, 49, 48), (48, 49, 51, 50), (50, 51, 53, 52), (52, 53, 55, 54), (54, 55, 57, 56), (56, 57, 59, 58), (58, 59, 61, 60), (3, 1, 63, 61, 59, 57, 55, 53, 51, 49, 110, 114, 122, 100, 96, 98, 70, 68, 66, 126, 124, 88, 116, 120, 92, 86, 90, 17, 15, 13, 11, 9, 7, 5), (60, 61, 63, 62), (62, 63, 1, 0), (0, 2, 4, 6, 8, 10, 12, 14, 16, 91, 87, 93, 121, 117, 89, 125, 127, 67, 69, 71, 99, 97, 101, 123, 115, 111, 48, 50, 52, 54, 56, 58, 60, 62), (103, 102, 90, 91), (107, 106, 64, 65), (65, 64, 108, 109), (115, 114, 110, 111), (87, 86, 92, 93), (91, 90, 86, 87), (121, 120, 116, 117), (67, 66, 68, 69), (81, 80, 82, 83), (101, 100, 122, 123), (83, 82, 94, 95), (69, 68, 70, 71), (117, 116, 88, 89), (113, 112, 84, 85), (17, 90, 102, 108, 64, 106, 104, 118, 94, 82, 80, 84, 112, 78, 74, 72, 76, 110, 49, 47, 45, 43, 41, 39, 37, 35, 33, 31, 29, 27, 25, 23, 21, 19), (89, 88, 124, 125), (105, 104, 106, 107), (99, 98, 96, 97), (123, 122, 114, 115), (119, 118, 104, 105), (79, 78, 112, 113), (73, 72, 74, 75), (127, 126, 66, 67), (93, 92, 120, 121), (111, 110, 76, 77), (109, 108, 102, 103), (85, 84, 80, 81), (71, 70, 98, 99), (125, 124, 126, 127), (95, 94, 118, 119), (77, 76, 72, 73), (97, 96, 100, 101), (48, 111, 77, 73, 75, 79, 113, 85, 81, 83, 95, 119, 105, 107, 65, 109, 103, 91, 16, 18, 20, 22, 24, 26, 28, 30, 32, 34, 36, 38, 40, 42, 44, 46), (75, 74, 78, 79)])
me_cylinder_002.use_remesh_preserve_volume = False
me_cylinder_002.use_remesh_preserve_attributes = False
me_cylinder_002.use_mirror_vertex_groups = False
me_cylinder_002.update()
me_cube_001 = bpy.data.meshes.new('Cube.001')
me_cube_001.from_pydata([(-1.0, -1.0, -1.0), (-1.0, -1.0, 1.0), (-1.0, 1.0, -1.0), (-1.0, 1.0, 1.0), (1.0, -1.0, -1.0), (1.0, -1.0, 1.0), (1.0, 1.0, -1.0), (1.0, 1.0, 1.0), (1.167, 1.0, -5.1e-08), (1.167, -1.0, -5.1e-08), (1.144, 1.0, -0.2276), (1.144, -1.0, -0.2276), (1.078, 1.0, -0.4465), (1.078, -1.0, -0.4465), (0.97, 1.0, -0.6482), (0.97, -1.0, -0.6482), (0.825, 1.0, -0.825), (0.825, -1.0, -0.825), (0.6482, 1.0, -0.97), (0.6482, -1.0, -0.97), (0.4465, 1.0, -1.078), (0.4465, -1.0, -1.078), (0.2276, 1.0, -1.144), (0.2276, -1.0, -1.144), (1.828e-07, 1.0, -1.167), (-1.086e-07, -1.0, -1.167), (-0.2276, 1.0, -1.144), (-0.2276, -1.0, -1.144), (-0.4465, 1.0, -1.078), (-0.4465, -1.0, -1.078), (-0.6482, 1.0, -0.97), (-0.6482, -1.0, -0.97), (-0.825, 1.0, -0.825), (-0.825, -1.0, -0.825), (-0.97, 1.0, -0.6482), (-0.97, -1.0, -0.6482), (-1.078, 1.0, -0.4465), (-1.078, -1.0, -0.4465), (-1.144, 1.0, -0.2276), (-1.144, -1.0, -0.2276), (-1.167, 1.0, 4.311e-07), (-1.167, -1.0, 4.311e-07), (-1.144, 1.0, 0.2276), (-1.144, -1.0, 0.2276), (-1.078, 1.0, 0.4465), (-1.078, -1.0, 0.4465), (-0.97, 1.0, 0.6482), (-0.97, -1.0, 0.6482), (-0.825, 1.0, 0.825), (-0.825, -1.0, 0.825), (-0.6482, 1.0, 0.97), (-0.6482, -1.0, 0.97), (-0.4465, 1.0, 1.078), (-0.4465, -1.0, 1.078), (-0.2276, 1.0, 1.144), (-0.2276, -1.0, 1.144), (1.323e-06, 1.0, 1.167), (1.032e-06, -1.0, 1.167), (0.2276, 1.0, 1.144), (0.2276, -1.0, 1.144), (0.4465, 1.0, 1.078), (0.4465, -1.0, 1.078), (0.6482, 1.0, 0.97), (0.6482, -1.0, 0.97), (0.825, 1.0, 0.825), (0.825, -1.0, 0.825), (0.97, 1.0, 0.6482), (0.97, -1.0, 0.6482), (1.078, 1.0, 0.4465), (1.078, -1.0, 0.4465), (1.144, 1.0, 0.2276), (1.144, -1.0, 0.2276), (1.167, 1.0, -5.1e-08), (1.144, 1.0, -0.2276), (1.078, 1.0, -0.4465), (0.97, 1.0, -0.6482), (0.825, 1.0, -0.825), (0.6482, 1.0, -0.97), (0.4465, 1.0, -1.078), (0.2276, 1.0, -1.144), (1.828e-07, 1.0, -1.167), (-0.2276, 1.0, -1.144), (-0.4465, 1.0, -1.078), (-0.6482, 1.0, -0.97), (-0.825, 1.0, -0.825), (-0.97, 1.0, -0.6482), (-1.078, 1.0, -0.4465), (-1.144, 1.0, -0.2276), (-1.167, 1.0, 4.311e-07), (-1.144, 1.0, 0.2276), (-1.078, 1.0, 0.4465), (-0.97, 1.0, 0.6482), (-0.825, 1.0, 0.825), (-0.6482, 1.0, 0.97), (-0.4465, 1.0, 1.078), (-0.2276, 1.0, 1.144), (1.323e-06, 1.0, 1.167), (0.2276, 1.0, 1.144), (0.4465, 1.0, 1.078), (0.6482, 1.0, 0.97), (0.825, 1.0, 0.825), (0.97, 1.0, 0.6482), (1.078, 1.0, 0.4465), (1.144, 1.0, 0.2276)], [], [(0, 1, 3, 2), (2, 3, 7, 6), (6, 7, 5, 4), (4, 5, 1, 0), (2, 6, 4, 0), (7, 3, 1, 5), (8, 9, 11, 10), (10, 11, 13, 12), (12, 13, 15, 14), (14, 15, 17, 16), (16, 17, 19, 18), (18, 19, 21, 20), (20, 21, 23, 22), (22, 23, 25, 24), (24, 25, 27, 26), (26, 27, 29, 28), (28, 29, 31, 30), (30, 31, 33, 32), (32, 33, 35, 34), (34, 35, 37, 36), (36, 37, 39, 38), (38, 39, 41, 40), (40, 41, 43, 42), (42, 43, 45, 44), (44, 45, 47, 46), (46, 47, 49, 48), (48, 49, 51, 50), (50, 51, 53, 52), (52, 53, 55, 54), (54, 55, 57, 56), (56, 57, 59, 58), (58, 59, 61, 60), (60, 61, 63, 62), (62, 63, 65, 64), (64, 65, 67, 66), (66, 67, 69, 68), (11, 9, 71, 69, 67, 65, 63, 61, 59, 57, 55, 53, 51, 49, 47, 45, 43, 41, 39, 37, 35, 33, 31, 29, 27, 25, 23, 21, 19, 17, 15, 13), (68, 69, 71, 70), (70, 71, 9, 8), (60, 62, 99, 98), (72, 73, 74, 75, 76, 77, 78, 79, 80, 81, 82, 83, 84, 85, 86, 87, 88, 89, 90, 91, 92, 93, 94, 95, 96, 97, 98, 99, 100, 101, 102, 103), (16, 18, 77, 76), (34, 36, 86, 85), (52, 54, 95, 94), (8, 10, 73, 72), (70, 8, 72, 103), (26, 28, 82, 81), (44, 46, 91, 90), (62, 64, 100, 99), (18, 20, 78, 77), (36, 38, 87, 86), (54, 56, 96, 95), (10, 12, 74, 73), (28, 30, 83, 82), (46, 48, 92, 91), (64, 66, 101, 100), (20, 22, 79, 78), (38, 40, 88, 87), (56, 58, 97, 96), (12, 14, 75, 74), (30, 32, 84, 83), (48, 50, 93, 92), (66, 68, 102, 101), (22, 24, 80, 79), (40, 42, 89, 88), (58, 60, 98, 97), (14, 16, 76, 75), (32, 34, 85, 84), (50, 52, 94, 93), (68, 70, 103, 102), (24, 26, 81, 80), (42, 44, 90, 89)])
me_cube_001.use_remesh_preserve_volume = False
me_cube_001.use_remesh_preserve_attributes = False
me_cube_001.use_mirror_vertex_groups = False
me_cube_001.update()

# ---- objects
ob_bulkhead_001 = bpy.data.objects.new('Bulkhead.001', me_cylinder_012)
ob_bulkhead = bpy.data.objects.new('Bulkhead', me_cylinder_010)
ob_aft_airlock = bpy.data.objects.new('Aft Airlock', me_cylinder_007)
ob_bow_airlock = bpy.data.objects.new('Bow Airlock', me_cylinder_006)
ob_floor_airlock = bpy.data.objects.new('Floor Airlock', me_cylinder_002)
ob_cube = bpy.data.objects.new('Cube', me_cube_001)

# ---- transforms, parenting, visibility, modifiers, constraints
ob_bulkhead_001.location = (0.0, -1.494, 1.215)
ob_bulkhead_001.rotation_euler = (1.571, 1.571, 0.0)
ob_bulkhead_001.scale = (5.4, 5.4, 0.25)
ob_bulkhead_001.lineart.crease_threshold = 0.0
ob_bulkhead.location = (0.0, 8.506, 1.2)
ob_bulkhead.rotation_euler = (1.571, 1.571, 0.0)
ob_bulkhead.scale = (5.5, 5.5, 0.25)
ob_bulkhead.lineart.crease_threshold = 0.0
ob_aft_airlock.location = (2.146e-06, 13.51, 1.215)
ob_aft_airlock.rotation_euler = (1.571, 1.571, 0.0)
ob_aft_airlock.scale = (1.933, 1.933, 0.6903)
ob_aft_airlock.lineart.crease_threshold = 0.0
ob_bow_airlock.location = (1.043e-06, -6.494, 1.215)
ob_bow_airlock.rotation_euler = (1.571, 1.571, 0.0)
ob_bow_airlock.scale = (1.933, 1.933, 0.6903)
ob_bow_airlock.lineart.crease_threshold = 0.0
ob_floor_airlock.location = (0.0, 3.506, -3.5)
ob_floor_airlock.scale = (1.933, 1.933, 0.6903)
ob_floor_airlock.lineart.crease_threshold = 0.0
ob_cube.location = (0.0, 3.506, 1.215)
ob_cube.scale = (4.355, 10.0, 4.355)
ob_cube.lineart.crease_threshold = 0.0

# ---- collection membership
col_collection_1.objects.link(ob_bulkhead_001)
col_collection_1.objects.link(ob_bulkhead)
col_collection_1.objects.link(ob_aft_airlock)
col_collection_1.objects.link(ob_bow_airlock)
col_collection_1.objects.link(ob_floor_airlock)
col_collection_1.objects.link(ob_cube)

# ---- scene / render settings (as saved in the file)
scene.frame_start = 1; scene.frame_end = 250; scene.frame_set(1)
scene.render.engine = 'BLENDER_EEVEE_NEXT'
scene.render.resolution_percentage = 50
scene.render.dither_intensity = 0.0
scene.cycles.use_denoising = False
scene.cycles.samples = 128
scene.cycles.sampling_pattern = 'TABULATED_SOBOL'
scene.cycles.use_adaptive_sampling = False
scene.cycles.use_light_tree = False
scene.cycles.blur_glossy = 0.0
scene.cycles.sample_clamp_indirect = 0.0
scene.view_settings.view_transform = 'Standard'
bpy.context.view_layer.update()

# ---- added for rendering (the .blend has no active camera and no usable light): camera, sun
cam_auto = bpy.data.cameras.new('AutoCamera')
cam_auto.lens = 50.0
cam_auto.sensor_width = 36.0
cam_auto.clip_end = 1000.0
ob_auto_camera = bpy.data.objects.new('AutoCamera', cam_auto)
scene.collection.objects.link(ob_auto_camera)
ob_auto_camera.location = (24.464, -25.9878, 20.7712)
ob_auto_camera.rotation_euler = (1.09748, -7.21219e-08, 0.694738)
scene.camera = ob_auto_camera
light_auto_sun = bpy.data.lights.new('AutoSun', 'SUN')
light_auto_sun.energy = 3.0
light_auto_sun.angle = 0.0523599
ob_auto_sun = bpy.data.objects.new('AutoSun', light_auto_sun)
scene.collection.objects.link(ob_auto_sun)
ob_auto_sun.rotation_euler = (0.872665, 0.174533, 0.523599)
bpy.context.view_layer.update()
